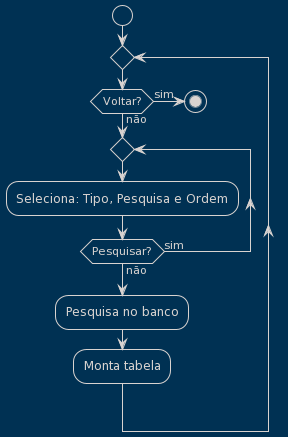

The diagram above was rendered by PlantUML. Its source (embedded in the PNG):
@startuml
!theme blueprint
start
repeat
if (Voltar?) then (sim)
stop
else (não)
repeat
:Seleciona: Tipo, Pesquisa e Ordem;
repeat while (Pesquisar?) is (sim) not (não)
endif
:Pesquisa no banco;
:Monta tabela;
repeat while
@enduml